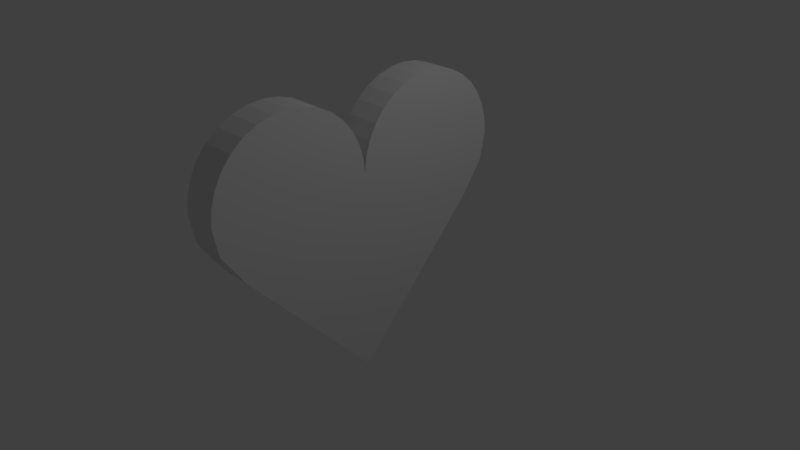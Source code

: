# Source: L5_Hart.blend  (saved by Blender 2.79.0; exported with 4.5.12 LTS)
import bpy
from mathutils import Matrix  # noqa: F401  (used for matrix-valued properties, if any)

bpy.ops.wm.read_factory_settings(use_empty=True)
scene = bpy.context.scene
scene.name = 'Scene'

# ---- collections
col_collection_1 = bpy.data.collections.new('Collection 1'); scene.collection.children.link(col_collection_1)

# ---- materials (node trees are filled in below, after node groups)
mat_material = bpy.data.materials.new('Material')
mat_material.alpha_threshold = 0.0
mat_material.use_transparent_shadow = False
mat_material.roughness = 0.5
mat_material.line_color = (0.0, 0.0, 0.0, 1.0)

# ---- material node trees

# ---- world
world_world = bpy.data.worlds.new('World'); scene.world = world_world
world_world.color = (0.05088, 0.05088, 0.05088)
world_world.use_sun_shadow = False
world_world.sun_shadow_jitter_overblur = 0.0
world_world.cycles.sampling_method = 'MANUAL'

# ---- cameras
cam_camera = bpy.data.cameras.new('Camera')
cam_camera.clip_end = 100.0
cam_camera.lens = 35.0
cam_camera.sensor_width = 32.0
cam_camera.sensor_height = 18.0
cam_camera.ortho_scale = 7.314
cam_camera.dof.focus_distance = 0.0
cam_camera.dof.aperture_fstop = 128.0

# ---- lights
light_lamp = bpy.data.lights.new('Lamp', 'POINT')
light_lamp.transmission_factor = 0.0
light_lamp.cutoff_distance = 30.0
light_lamp.energy = 100.0
light_lamp.shadow_buffer_clip_start = 1.001
light_lamp.shadow_soft_size = 0.1
light_lamp.shadow_maximum_resolution = 0.006
light_lamp.use_absolute_resolution = True

# ---- meshes
me_cube = bpy.data.meshes.new('Cube')
me_cube.from_pydata([(0.6532, -0.6268, 1.688), (0.6532, -0.6837, 1.876), (0.6532, -0.7761, 2.048), (0.6532, -0.9004, 2.2), (0.6532, -1.052, 2.324), (0.6532, -1.225, 2.417), (0.6532, -1.412, 2.474), (0.6532, -1.608, 2.493), (0.6532, -1.803, 2.474), (0.6532, -1.99, 2.417), (0.6532, -2.163, 2.324), (0.6532, -2.315, 2.2), (0.6532, -2.439, 2.048), (0.6532, -2.531, 1.876), (0.6532, -2.588, 1.688), (0.6532, -2.608, 1.493), (0.6532, -2.543, 1.144), (0.6532, -2.268, 0.741), (0.2161, -1.99, 2.417), (0.2161, -1.803, 2.474), (0.2161, -1.608, 2.493), (0.2161, -1.412, 2.474), (0.2161, -1.225, 2.417), (0.2161, -1.052, 2.324), (0.2161, -0.9004, 2.2), (0.2161, -0.7761, 2.048), (0.2161, -0.6837, 1.876), (0.2161, -0.6268, 1.688), (0.6532, -0.6075, -1.069), (0.6532, -0.6075, 1.144), (0.6532, 1.328, 1.144), (0.6532, 1.053, 0.741), (0.6532, -0.6075, 1.493), (0.6532, -0.5883, 1.688), (0.6532, -0.5314, 1.876), (0.6532, -0.439, 2.048), (0.6532, -0.3146, 2.2), (0.6532, -0.1631, 2.324), (0.6532, 0.009777, 2.417), (0.6532, 0.1974, 2.474), (0.6532, 0.3925, 2.493), (0.6532, 0.5876, 2.474), (0.6532, 0.7751, 2.417), (0.6532, 0.948, 2.324), (0.6532, 1.1, 2.2), (0.6532, 1.224, 2.048), (0.6532, 1.316, 1.876), (0.6532, 1.373, 1.688), (0.6532, 1.392, 1.493), (0.2161, -2.163, 2.324), (0.2161, -2.315, 2.2), (0.2161, -2.439, 2.048), (0.2161, -2.531, 1.876), (0.2161, -2.588, 1.688), (0.2161, -2.608, 1.493), (0.2161, -2.543, 1.144), (0.2161, -2.268, 0.741), (0.2161, -0.6075, -1.069), (0.2161, 1.328, 1.144), (0.2161, 1.053, 0.741), (0.2161, -0.6075, 1.493), (0.2161, -0.5883, 1.688), (0.2161, -0.5314, 1.876), (0.2161, -0.439, 2.048), (0.2161, -0.3146, 2.2), (0.2161, -0.1631, 2.324), (0.2161, 0.009777, 2.417), (0.2161, 0.1974, 2.474), (0.2161, 0.3925, 2.493), (0.2161, 0.5876, 2.474), (0.2161, 0.7751, 2.417), (0.2161, 0.948, 2.324), (0.2161, 1.1, 2.2), (0.2161, 1.224, 2.048), (0.2161, 1.316, 1.876), (0.2161, 1.373, 1.688), (0.2161, 1.392, 1.493), (0.6532, -0.6075, 0.741)], [], [(15, 14, 53, 54), (40, 41, 69, 68), (2, 1, 26, 25), (31, 28, 57, 59), (16, 15, 54, 55), (41, 42, 70, 69), (3, 2, 25, 24), (17, 16, 55, 56), (42, 43, 71, 70), (4, 3, 24, 23), (39, 41, 40), (43, 44, 72, 71), (5, 4, 23, 22), (48, 30, 58, 76), (44, 45, 73, 72), (6, 5, 22, 21), (30, 31, 59, 58), (45, 46, 74, 73), (7, 6, 21, 20), (32, 33, 61, 60), (46, 47, 75, 74), (8, 7, 20, 19), (33, 34, 62, 61), (47, 48, 76, 75), (9, 8, 19, 18), (34, 35, 63, 62), (10, 9, 18, 49), (35, 36, 64, 63), (11, 10, 49, 50), (36, 37, 65, 64), (12, 11, 50, 51), (37, 38, 66, 65), (13, 12, 51, 52), (38, 39, 67, 66), (0, 32, 60, 27), (14, 13, 52, 53), (39, 40, 68, 67), (1, 0, 27, 26), (28, 17, 56, 57), (32, 15, 16, 29), (17, 28, 77), (29, 30, 48, 32), (31, 30, 29, 77), (6, 7, 8), (32, 0, 14, 15), (0, 1, 13, 14), (1, 2, 12, 13), (2, 3, 11, 12), (3, 4, 10, 11), (4, 5, 9, 10), (5, 6, 8, 9), (32, 48, 47, 33), (33, 47, 46, 34), (34, 46, 45, 35), (35, 45, 44, 36), (36, 44, 43, 37), (37, 43, 42, 38), (38, 42, 41, 39), (28, 31, 77), (16, 17, 77, 29)])
_uv = me_cube.uv_layers.new(name='UVMap')
_uv.uv.foreach_set('vector', [0.8348, 0.6204, 0.8348, 0.6573, 0.7526, 0.6573, 0.7526, 0.6204, 0.9173, 0.2951, 0.9173, 0.3319, 0.8351, 0.3319, 0.8351, 0.2951, 0.9998, 0.4425, 0.9998, 0.4794, 0.9177, 0.4794, 0.9177, 0.4425, 0.462, 0.7524, 0.0001601, 0.7524, 0.0001601, 0.6702, 0.462, 0.6702, 0.8348, 0.5537, 0.8348, 0.6204, 0.7526, 0.6204, 0.7526, 0.5537, 0.9173, 0.3319, 0.9173, 0.3688, 0.8351, 0.3688, 0.8351, 0.3319, 0.9998, 0.4056, 0.9998, 0.4425, 0.9177, 0.4425, 0.9177, 0.4056, 0.8348, 0.462, 0.8348, 0.5537, 0.7526, 0.5537, 0.7526, 0.462, 0.9173, 0.3688, 0.9173, 0.4056, 0.8351, 0.4056, 0.8351, 0.3688, 0.9998, 0.3688, 0.9998, 0.4056, 0.9177, 0.4056, 0.9177, 0.3688, 0.5276, 0.6663, 0.601, 0.6663, 0.5643, 0.6699, 0.9173, 0.4056, 0.9173, 0.4425, 0.8351, 0.4425, 0.8351, 0.4056, 0.9998, 0.3319, 0.9998, 0.3688, 0.9177, 0.3688, 0.9177, 0.3319, 0.9173, 0.59, 0.9173, 0.6567, 0.8351, 0.6567, 0.8351, 0.59, 0.9173, 0.4425, 0.9173, 0.4794, 0.8351, 0.4794, 0.8351, 0.4425, 0.9998, 0.2951, 0.9998, 0.3319, 0.9177, 0.3319, 0.9177, 0.2951, 0.5537, 0.7524, 0.462, 0.7524, 0.462, 0.6702, 0.5537, 0.6702, 0.9173, 0.4794, 0.9173, 0.5162, 0.8351, 0.5162, 0.8351, 0.4794, 0.9998, 0.2582, 0.9998, 0.2951, 0.9177, 0.2951, 0.9177, 0.2582, 0.9173, 0.0001601, 0.9173, 0.03702, 0.8351, 0.03702, 0.8351, 0.0001601, 0.9173, 0.5162, 0.9173, 0.5531, 0.8351, 0.5531, 0.8351, 0.5162, 0.9998, 0.2213, 0.9998, 0.2582, 0.9177, 0.2582, 0.9177, 0.2213, 0.9173, 0.03702, 0.9173, 0.07389, 0.8351, 0.07389, 0.8351, 0.03702, 0.9173, 0.5531, 0.9173, 0.59, 0.8351, 0.59, 0.8351, 0.5531, 0.9998, 0.1845, 0.9998, 0.2213, 0.9177, 0.2213, 0.9177, 0.1845, 0.9173, 0.07389, 0.9173, 0.1107, 0.8351, 0.1107, 0.8351, 0.07389, 0.9998, 0.1476, 0.9998, 0.1845, 0.9177, 0.1845, 0.9177, 0.1476, 0.9173, 0.1107, 0.9173, 0.1476, 0.8351, 0.1476, 0.8351, 0.1107, 0.9998, 0.1107, 0.9998, 0.1476, 0.9177, 0.1476, 0.9177, 0.1107, 0.9173, 0.1476, 0.9173, 0.1845, 0.8351, 0.1845, 0.8351, 0.1476, 0.9998, 0.07389, 0.9998, 0.1107, 0.9177, 0.1107, 0.9177, 0.07389, 0.9173, 0.1845, 0.9173, 0.2213, 0.8351, 0.2213, 0.8351, 0.1845, 0.9998, 0.03702, 0.9998, 0.07389, 0.9177, 0.07389, 0.9177, 0.03702, 0.9173, 0.2213, 0.9173, 0.2582, 0.8351, 0.2582, 0.8351, 0.2213, 0.9998, 0.5162, 0.9998, 0.5531, 0.9177, 0.5531, 0.9177, 0.5162, 0.9998, 0.0001601, 0.9998, 0.03702, 0.9177, 0.03702, 0.9177, 0.0001605, 0.9173, 0.2582, 0.9173, 0.2951, 0.8351, 0.2951, 0.8351, 0.2582, 0.9998, 0.4794, 0.9998, 0.5162, 0.9177, 0.5162, 0.9177, 0.4794, 0.8348, 0.0001601, 0.8348, 0.462, 0.7526, 0.462, 0.7526, 0.0001601, 0.3762, 0.4818, 0.0001601, 0.4818, 0.01237, 0.4162, 0.3762, 0.4162, 0.06405, 0.3405, 0.3762, 0.0001601, 0.3762, 0.3405, 0.3762, 0.4162, 0.7401, 0.4162, 0.7523, 0.4818, 0.3762, 0.4818, 0.6884, 0.3405, 0.7401, 0.4162, 0.3762, 0.4162, 0.3762, 0.3405, 0.2249, 0.6663, 0.1882, 0.6699, 0.1515, 0.6663, 0.3762, 0.4818, 0.3726, 0.5185, 0.003773, 0.5185, 0.0001601, 0.4818, 0.3726, 0.5185, 0.3619, 0.5538, 0.01447, 0.5538, 0.003773, 0.5185, 0.3619, 0.5538, 0.3446, 0.5863, 0.03185, 0.5863, 0.01447, 0.5538, 0.3446, 0.5863, 0.3212, 0.6148, 0.05524, 0.6148, 0.03185, 0.5863, 0.3212, 0.6148, 0.2927, 0.6382, 0.08373, 0.6382, 0.05524, 0.6148, 0.2927, 0.6382, 0.2602, 0.6556, 0.1162, 0.6556, 0.08373, 0.6382, 0.2602, 0.6556, 0.2249, 0.6663, 0.1515, 0.6663, 0.1162, 0.6556, 0.3762, 0.4818, 0.7523, 0.4818, 0.7487, 0.5185, 0.3799, 0.5185, 0.3799, 0.5185, 0.7487, 0.5185, 0.738, 0.5538, 0.3906, 0.5538, 0.3906, 0.5538, 0.738, 0.5538, 0.7206, 0.5863, 0.4079, 0.5863, 0.4079, 0.5863, 0.7206, 0.5863, 0.6972, 0.6148, 0.4313, 0.6148, 0.4313, 0.6148, 0.6972, 0.6148, 0.6688, 0.6382, 0.4598, 0.6382, 0.4598, 0.6382, 0.6688, 0.6382, 0.6362, 0.6556, 0.4923, 0.6556, 0.4923, 0.6556, 0.6362, 0.6556, 0.601, 0.6663, 0.5276, 0.6663, 0.3762, 0.0001601, 0.6884, 0.3405, 0.3762, 0.3405, 0.01237, 0.4162, 0.06405, 0.3405, 0.3762, 0.3405, 0.3762, 0.4162])
me_cube.materials.append(mat_material)
me_cube.use_remesh_preserve_volume = False
me_cube.use_remesh_preserve_attributes = False
me_cube.use_mirror_vertex_groups = False
me_cube.update()

# ---- objects
ob_cube = bpy.data.objects.new('Cube', me_cube)
ob_lamp = bpy.data.objects.new('Lamp', light_lamp)
ob_camera = bpy.data.objects.new('Camera', cam_camera)

# ---- transforms, parenting, visibility, modifiers, constraints
ob_cube.location = (0.0, 0.0, 0.0)
ob_cube.lock_rotations_4d = False
ob_cube.empty_display_type = 'ARROWS'
ob_cube.lineart.crease_threshold = 0.0
ob_lamp.location = (4.076, 1.005, 5.904)
ob_lamp.rotation_euler = (0.6503, 0.05522, 1.866)
ob_lamp.lock_rotations_4d = False
ob_lamp.empty_display_type = 'ARROWS'
ob_lamp.color = (0.0, 0.0, 0.0, 0.0)
ob_lamp.lineart.crease_threshold = 0.0
ob_camera.location = (7.481, -6.508, 5.344)
ob_camera.rotation_euler = (1.109, 0.0, 0.8149)
ob_camera.lock_rotations_4d = False
ob_camera.empty_display_type = 'ARROWS'
ob_camera.color = (0.0, 0.0, 0.0, 0.0)
ob_camera.display_type = 'WIRE'
ob_camera.lineart.crease_threshold = 0.0

# ---- collection membership
col_collection_1.objects.link(ob_cube)
col_collection_1.objects.link(ob_lamp)
col_collection_1.objects.link(ob_camera)

# ---- scene / render settings (as saved in the file)
scene.camera = ob_camera
scene.frame_start = 1; scene.frame_end = 250; scene.frame_set(1)
scene.render.engine = 'BLENDER_EEVEE_NEXT'
scene.render.resolution_percentage = 50
scene.render.dither_intensity = 0.0
scene.cycles.use_denoising = False
scene.cycles.samples = 128
scene.cycles.sampling_pattern = 'TABULATED_SOBOL'
scene.cycles.use_adaptive_sampling = False
scene.cycles.use_light_tree = False
scene.cycles.blur_glossy = 0.0
scene.cycles.sample_clamp_indirect = 0.0
scene.view_settings.view_transform = 'Standard'
bpy.context.view_layer.update()
